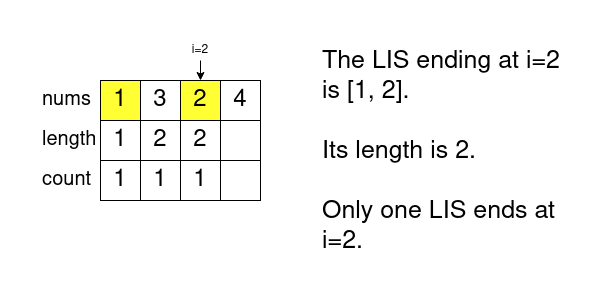

The diagram above was exported from draw.io. Its source (the exported page's mxGraphModel, read from the mxfile embedded in the PNG):
<mxGraphModel dx="1360" dy="751" grid="1" gridSize="10" guides="1" tooltips="1" connect="1" arrows="1" fold="1" page="1" pageScale="1" pageWidth="600" pageHeight="300" math="0" shadow="0">
  <root>
    <mxCell id="0" />
    <mxCell id="1" parent="0" />
    <mxCell id="y4JSV96lcPhyqdaNAE09-1" value="1" style="rounded=0;whiteSpace=wrap;html=1;fontSize=24;fillColor=#FFFF33;" parent="1" vertex="1">
      <mxGeometry x="100" y="80" width="40" height="40" as="geometry" />
    </mxCell>
    <mxCell id="y4JSV96lcPhyqdaNAE09-2" value="3" style="rounded=0;whiteSpace=wrap;html=1;fontSize=24;fillColor=#FFFFFF;" parent="1" vertex="1">
      <mxGeometry x="140" y="80" width="40" height="40" as="geometry" />
    </mxCell>
    <mxCell id="y4JSV96lcPhyqdaNAE09-3" value="2" style="rounded=0;whiteSpace=wrap;html=1;fontSize=24;fillColor=#FFFF33;" parent="1" vertex="1">
      <mxGeometry x="180" y="80" width="40" height="40" as="geometry" />
    </mxCell>
    <mxCell id="y4JSV96lcPhyqdaNAE09-4" value="4" style="rounded=0;whiteSpace=wrap;html=1;fontSize=24;" parent="1" vertex="1">
      <mxGeometry x="220" y="80" width="40" height="40" as="geometry" />
    </mxCell>
    <mxCell id="y4JSV96lcPhyqdaNAE09-5" value="nums" style="text;html=1;strokeColor=none;fillColor=none;align=left;verticalAlign=middle;whiteSpace=wrap;rounded=0;fontSize=20;" parent="1" vertex="1">
      <mxGeometry x="40" y="80" width="60" height="40" as="geometry" />
    </mxCell>
    <mxCell id="y4JSV96lcPhyqdaNAE09-6" value="length" style="text;html=1;strokeColor=none;fillColor=none;align=left;verticalAlign=middle;whiteSpace=wrap;rounded=0;fontSize=20;" parent="1" vertex="1">
      <mxGeometry x="40" y="120" width="60" height="40" as="geometry" />
    </mxCell>
    <mxCell id="y4JSV96lcPhyqdaNAE09-7" value="&lt;div&gt;count&lt;/div&gt;" style="text;html=1;strokeColor=none;fillColor=none;align=left;verticalAlign=middle;whiteSpace=wrap;rounded=0;fontSize=20;" parent="1" vertex="1">
      <mxGeometry x="40" y="160" width="60" height="40" as="geometry" />
    </mxCell>
    <mxCell id="y4JSV96lcPhyqdaNAE09-8" value="1" style="rounded=0;whiteSpace=wrap;html=1;fontSize=24;" parent="1" vertex="1">
      <mxGeometry x="100" y="120" width="40" height="40" as="geometry" />
    </mxCell>
    <mxCell id="y4JSV96lcPhyqdaNAE09-9" value="2" style="rounded=0;whiteSpace=wrap;html=1;fontSize=24;" parent="1" vertex="1">
      <mxGeometry x="140" y="120" width="40" height="40" as="geometry" />
    </mxCell>
    <mxCell id="y4JSV96lcPhyqdaNAE09-10" value="2" style="rounded=0;whiteSpace=wrap;html=1;fontSize=24;" parent="1" vertex="1">
      <mxGeometry x="180" y="120" width="40" height="40" as="geometry" />
    </mxCell>
    <mxCell id="y4JSV96lcPhyqdaNAE09-11" value="" style="rounded=0;whiteSpace=wrap;html=1;fontSize=24;" parent="1" vertex="1">
      <mxGeometry x="220" y="120" width="40" height="40" as="geometry" />
    </mxCell>
    <mxCell id="y4JSV96lcPhyqdaNAE09-12" value="1" style="rounded=0;whiteSpace=wrap;html=1;fontSize=24;" parent="1" vertex="1">
      <mxGeometry x="100" y="160" width="40" height="40" as="geometry" />
    </mxCell>
    <mxCell id="y4JSV96lcPhyqdaNAE09-13" value="1" style="rounded=0;whiteSpace=wrap;html=1;fontSize=24;" parent="1" vertex="1">
      <mxGeometry x="140" y="160" width="40" height="40" as="geometry" />
    </mxCell>
    <mxCell id="y4JSV96lcPhyqdaNAE09-14" value="1" style="rounded=0;whiteSpace=wrap;html=1;fontSize=24;" parent="1" vertex="1">
      <mxGeometry x="180" y="160" width="40" height="40" as="geometry" />
    </mxCell>
    <mxCell id="y4JSV96lcPhyqdaNAE09-15" value="" style="rounded=0;whiteSpace=wrap;html=1;fontSize=24;" parent="1" vertex="1">
      <mxGeometry x="220" y="160" width="40" height="40" as="geometry" />
    </mxCell>
    <mxCell id="8nLggnxS4SWilzLX0Qtl-1" value="&lt;div&gt;The LIS ending at i=2 is [1, 2].&lt;/div&gt;&lt;div&gt;&lt;br&gt;&lt;/div&gt;&lt;div&gt;Its length is 2.&lt;/div&gt;&lt;div&gt;&lt;br&gt;&lt;/div&gt;&lt;div&gt;Only one LIS ends at i=2.&lt;br&gt;&lt;/div&gt;" style="text;html=1;strokeColor=none;fillColor=none;align=left;verticalAlign=top;whiteSpace=wrap;rounded=0;fontSize=25;" vertex="1" parent="1">
      <mxGeometry x="320" y="40" width="260" height="240" as="geometry" />
    </mxCell>
    <mxCell id="8nLggnxS4SWilzLX0Qtl-3" value="i=2" style="text;html=1;strokeColor=none;fillColor=none;align=center;verticalAlign=middle;whiteSpace=wrap;rounded=0;" vertex="1" parent="1">
      <mxGeometry x="190" y="40" width="20" height="20" as="geometry" />
    </mxCell>
    <mxCell id="8nLggnxS4SWilzLX0Qtl-4" value="" style="endArrow=classic;html=1;rounded=0;exitX=0.5;exitY=1;exitDx=0;exitDy=0;entryX=0.5;entryY=0;entryDx=0;entryDy=0;" edge="1" parent="1" source="8nLggnxS4SWilzLX0Qtl-3" target="y4JSV96lcPhyqdaNAE09-3">
      <mxGeometry width="50" height="50" relative="1" as="geometry">
        <mxPoint x="270" y="360" as="sourcePoint" />
        <mxPoint x="320" y="310" as="targetPoint" />
      </mxGeometry>
    </mxCell>
  </root>
</mxGraphModel>